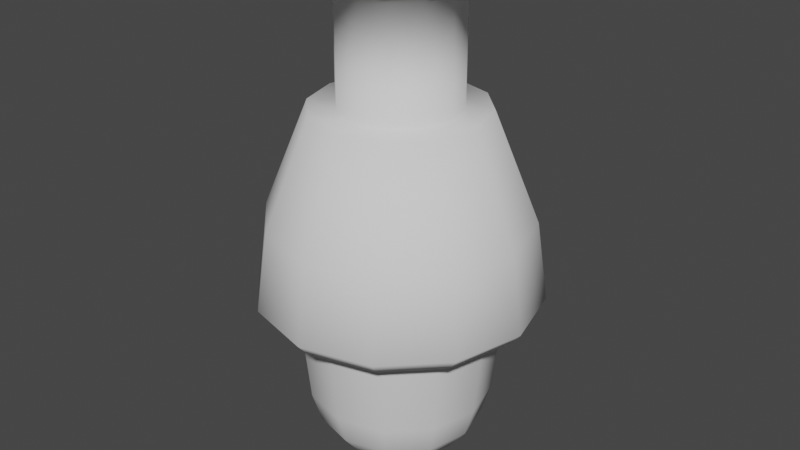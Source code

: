 # Source: AlarmLight.blend  (saved by Blender 2.80.75; exported with 4.5.12 LTS)
import bpy
from mathutils import Matrix  # noqa: F401  (used for matrix-valued properties, if any)

bpy.ops.wm.read_factory_settings(use_empty=True)
scene = bpy.context.scene
scene.name = 'Scene'

# ---- collections
col_collection = bpy.data.collections.new('Collection'); scene.collection.children.link(col_collection)

# ---- world
world_world = bpy.data.worlds.new('World'); scene.world = world_world
world_world.color = (0.05088, 0.05088, 0.05088)
world_world.use_sun_shadow = False
world_world.sun_shadow_jitter_overblur = 0.0

# ---- meshes
me_cylinder = bpy.data.meshes.new('Cylinder')
me_cylinder.from_pydata([(2.146e-08, 0.4139, 0.4163), (0.207, 0.3585, 0.4163), (0.3585, 0.207, 0.4163), (0.4139, -8.023e-08, 0.4163), (0.3585, -0.207, 0.4163), (0.207, -0.3585, 0.4163), (6.623e-08, -0.4139, 0.4163), (-0.207, -0.3585, 0.4163), (-0.3585, -0.207, 0.4163), (-0.4139, -2.44e-07, 0.4163), (-0.3585, 0.207, 0.4163), (-0.207, 0.3585, 0.4163), (-9.461e-10, 0.9048, -0.3364), (0.4524, 0.7835, -0.3364), (0.7835, 0.4524, -0.3364), (0.9048, -5.279e-08, -0.3364), (0.7835, -0.4524, -0.3364), (0.4524, -0.7835, -0.3364), (1.357e-07, -0.9048, -0.3364), (-0.4524, -0.7835, -0.3364), (-0.7835, -0.4524, -0.3364), (-0.9048, -4.339e-07, -0.3364), (-0.7835, 0.4524, -0.3364), (-0.4524, 0.7835, -0.3364), (3.579e-08, 0.8044, -1.0), (-1.595e-10, 0.9839, -0.8881), (0.4022, 0.6967, -1.0), (0.492, 0.8521, -0.8881), (0.6967, 0.4022, -1.0), (0.8521, 0.492, -0.8881), (0.8044, -2.56e-08, -1.0), (0.9839, -4.524e-08, -0.8881), (0.6967, -0.4022, -1.0), (0.8521, -0.492, -0.8881), (0.4022, -0.6967, -1.0), (0.492, -0.8521, -0.8881), (1.114e-07, -0.8044, -1.0), (1.484e-07, -0.9839, -0.8881), (-0.4022, -0.6967, -1.0), (-0.492, -0.8521, -0.8881), (-0.6967, -0.4022, -1.0), (-0.8521, -0.492, -0.8881), (-0.8044, -4.416e-07, -1.0), (-0.9839, -4.597e-07, -0.8881), (-0.6967, 0.4022, -1.0), (-0.8521, 0.492, -0.8881), (-0.4022, 0.6967, -1.0), (-0.492, 0.8521, -0.8881), (0.2995, 0.5187, 0.4163), (-4.229e-09, 0.599, 0.4163), (0.5187, 0.2995, 0.4163), (0.599, -8.023e-08, 0.4163), (0.5187, -0.2995, 0.4163), (0.2995, -0.5187, 0.4163), (8.622e-08, -0.599, 0.4163), (-0.2995, -0.5187, 0.4163), (-0.5187, -0.2995, 0.4163), (-0.599, -3.325e-07, 0.4163), (-0.5187, 0.2995, 0.4163), (-0.2995, 0.5187, 0.4163), (0.207, 0.3585, 1.259), (2.146e-08, 0.4139, 1.259), (0.3585, 0.207, 1.259), (0.4139, -8.023e-08, 1.259), (0.3585, -0.207, 1.259), (0.207, -0.3585, 1.259), (6.623e-08, -0.4139, 1.259), (-0.207, -0.3585, 1.259), (-0.3585, -0.207, 1.259), (-0.4139, -2.44e-07, 1.259), (-0.3585, 0.207, 1.259), (-0.207, 0.3585, 1.259), (0.2515, 0.4357, 1.259), (2.555e-08, 0.5031, 1.259), (0.4357, 0.2515, 1.259), (0.5031, -6.649e-08, 1.259), (0.4357, -0.2515, 1.259), (0.2515, -0.4357, 1.259), (7.996e-08, -0.5031, 1.259), (-0.2515, -0.4357, 1.259), (-0.4357, -0.2515, 1.259), (-0.5031, -2.656e-07, 1.259), (-0.4357, 0.2515, 1.259), (-0.2515, 0.4357, 1.259), (0.2515, 0.4357, 1.342), (1.583e-08, 0.5031, 1.342), (0.4357, 0.2515, 1.342), (0.5031, -6.649e-08, 1.342), (0.4357, -0.2515, 1.342), (0.2515, -0.4357, 1.342), (7.024e-08, -0.5031, 1.342), (-0.2515, -0.4357, 1.342), (-0.4357, -0.2515, 1.342), (-0.5031, -2.656e-07, 1.342), (-0.4357, 0.2515, 1.342), (-0.2515, 0.4357, 1.342), (0.4415, 0.7648, -1.0), (2.608e-08, 0.8831, -1.0), (0.7648, 0.4415, -1.0), (0.8831, -3.166e-08, -1.0), (0.7648, -0.4415, -1.0), (0.4415, -0.7648, -1.0), (1.211e-07, -0.8831, -1.0), (-0.4415, -0.7648, -1.0), (-0.7648, -0.4415, -1.0), (-0.8831, -4.768e-07, -1.0), (-0.7648, 0.4415, -1.0), (-0.4415, 0.7648, -1.0), (0.3288, 0.5695, -0.8557), (2.653e-08, 0.6576, -0.8557), (0.5695, 0.3288, -0.8557), (0.6576, -4.359e-08, -0.8557), (0.5695, -0.3288, -0.8557), (0.3288, -0.5695, -0.8557), (8.832e-08, -0.6576, -0.8557), (-0.3288, -0.5695, -0.8557), (-0.5695, -0.3288, -0.8557), (-0.6576, -3.837e-07, -0.8557), (-0.5695, 0.3288, -0.8557), (-0.3288, 0.5695, -0.8557), (-2.484e-09, -1.192e-07, -0.8557)], [], [(12, 49, 48, 13), (13, 48, 50, 14), (14, 50, 51, 15), (15, 51, 52, 16), (16, 52, 53, 17), (17, 53, 54, 18), (18, 54, 55, 19), (19, 55, 56, 20), (20, 56, 57, 21), (21, 57, 58, 22), (4, 3, 63, 64), (22, 58, 59, 23), (23, 59, 49, 12), (47, 23, 12, 25), (27, 13, 14, 29), (45, 22, 23, 47), (43, 21, 22, 45), (41, 20, 21, 43), (39, 19, 20, 41), (37, 18, 19, 39), (35, 17, 18, 37), (33, 16, 17, 35), (31, 15, 16, 33), (29, 14, 15, 31), (28, 30, 111, 110), (25, 27, 96, 97), (27, 29, 98, 96), (29, 31, 99, 98), (31, 33, 100, 99), (33, 35, 101, 100), (35, 37, 102, 101), (37, 39, 103, 102), (39, 41, 104, 103), (41, 43, 105, 104), (43, 45, 106, 105), (45, 47, 107, 106), (47, 25, 97, 107), (25, 12, 13, 27), (0, 1, 48, 49), (1, 2, 50, 48), (2, 3, 51, 50), (3, 4, 52, 51), (4, 5, 53, 52), (5, 6, 54, 53), (6, 7, 55, 54), (7, 8, 56, 55), (8, 9, 57, 56), (9, 10, 58, 57), (10, 11, 59, 58), (11, 0, 49, 59), (67, 66, 78, 79), (11, 10, 70, 71), (1, 0, 61, 60), (8, 7, 67, 68), (5, 4, 64, 65), (0, 11, 71, 61), (2, 1, 60, 62), (9, 8, 68, 69), (6, 5, 65, 66), (3, 2, 62, 63), (10, 9, 69, 70), (7, 6, 66, 67), (79, 78, 90, 91), (64, 63, 75, 76), (71, 70, 82, 83), (60, 61, 73, 72), (68, 67, 79, 80), (65, 64, 76, 77), (61, 71, 83, 73), (62, 60, 72, 74), (69, 68, 80, 81), (66, 65, 77, 78), (63, 62, 74, 75), (70, 69, 81, 82), (84, 85, 95, 94, 93, 92, 91, 90, 89, 88, 87, 86), (76, 75, 87, 88), (83, 82, 94, 95), (72, 73, 85, 84), (80, 79, 91, 92), (77, 76, 88, 89), (73, 83, 95, 85), (74, 72, 84, 86), (81, 80, 92, 93), (78, 77, 89, 90), (75, 74, 86, 87), (82, 81, 93, 94), (26, 24, 97, 96), (28, 26, 96, 98), (30, 28, 98, 99), (32, 30, 99, 100), (34, 32, 100, 101), (36, 34, 101, 102), (38, 36, 102, 103), (40, 38, 103, 104), (42, 40, 104, 105), (44, 42, 105, 106), (46, 44, 106, 107), (24, 46, 107, 97), (110, 111, 120), (42, 44, 118, 117), (36, 38, 115, 114), (30, 32, 112, 111), (44, 46, 119, 118), (24, 26, 108, 109), (38, 40, 116, 115), (32, 34, 113, 112), (46, 24, 109, 119), (26, 28, 110, 108), (40, 42, 117, 116), (34, 36, 114, 113), (117, 118, 120), (114, 115, 120), (111, 112, 120), (118, 119, 120), (109, 108, 120), (115, 116, 120), (112, 113, 120), (119, 109, 120), (108, 110, 120), (116, 117, 120), (113, 114, 120)])
me_cylinder.polygons.foreach_set('use_smooth', [True] * 121)
_uv = me_cylinder.uv_layers.new(name='UVMap')
_uv.uv.foreach_set('vector', [1.0, 0.7026, 1.0, 1.0, 0.9167, 1.0, 0.9167, 0.7026, 0.9167, 0.7026, 0.9167, 1.0, 0.8333, 1.0, 0.8333, 0.7026, 0.8333, 0.7026, 0.8333, 1.0, 0.75, 1.0, 0.75, 0.7026, 0.75, 0.7026, 0.75, 1.0, 0.6667, 1.0, 0.6667, 0.7026, 0.6667, 0.7026, 0.6667, 1.0, 0.5833, 1.0, 0.5833, 0.7026, 0.5833, 0.7026, 0.5833, 1.0, 0.5, 1.0, 0.5, 0.7026, 0.5, 0.7026, 0.5, 1.0, 0.4167, 1.0, 0.4167, 0.7026, 0.4167, 0.7026, 0.4167, 1.0, 0.3333, 1.0, 0.3333, 0.7026, 0.3333, 0.7026, 0.3333, 1.0, 0.25, 1.0, 0.25, 0.7026, 0.25, 0.7026, 0.25, 1.0, 0.1667, 1.0, 0.1667, 0.7026, 0.3936, 0.1671, 0.4159, 0.25, 0.4159, 0.25, 0.3936, 0.1671, 0.1667, 0.7026, 0.1667, 1.0, 0.08333, 1.0, 0.08333, 0.7026, 0.08333, 0.7026, 0.08333, 1.0, 7.451e-08, 1.0, 7.451e-08, 0.7026, 0.08333, 0.5342, 0.08333, 0.7026, 7.451e-08, 0.7026, 7.451e-08, 0.5342, 0.9167, 0.5342, 0.9167, 0.7026, 0.8333, 0.7026, 0.8333, 0.5342, 0.1667, 0.5342, 0.1667, 0.7026, 0.08333, 0.7026, 0.08333, 0.5342, 0.25, 0.5342, 0.25, 0.7026, 0.1667, 0.7026, 0.1667, 0.5342, 0.3333, 0.5342, 0.3333, 0.7026, 0.25, 0.7026, 0.25, 0.5342, 0.4167, 0.5342, 0.4167, 0.7026, 0.3333, 0.7026, 0.3333, 0.5342, 0.5, 0.5342, 0.5, 0.7026, 0.4167, 0.7026, 0.4167, 0.5342, 0.5833, 0.5342, 0.5833, 0.7026, 0.5, 0.7026, 0.5, 0.5342, 0.6667, 0.5342, 0.6667, 0.7026, 0.5833, 0.7026, 0.5833, 0.5342, 0.75, 0.5342, 0.75, 0.7026, 0.6667, 0.7026, 0.6667, 0.5342, 0.8333, 0.5342, 0.8333, 0.7026, 0.75, 0.7026, 0.75, 0.5342, 0.9172, 0.3465, 0.9431, 0.25, 0.9431, 0.25, 0.9172, 0.3465, 1.0, 0.5342, 0.9167, 0.5342, 0.9215, 0.5, 0.9951, 0.5, 0.9167, 0.5342, 0.8333, 0.5342, 0.8382, 0.5, 0.9118, 0.5, 0.8333, 0.5342, 0.75, 0.5342, 0.7549, 0.5, 0.8285, 0.5, 0.75, 0.5342, 0.6667, 0.5342, 0.6715, 0.5, 0.7451, 0.5, 0.6667, 0.5342, 0.5833, 0.5342, 0.5882, 0.5, 0.6618, 0.5, 0.5833, 0.5342, 0.5, 0.5342, 0.5049, 0.5, 0.5785, 0.5, 0.5, 0.5342, 0.4167, 0.5342, 0.4215, 0.5, 0.4951, 0.5, 0.4167, 0.5342, 0.3333, 0.5342, 0.3382, 0.5, 0.4118, 0.5, 0.3333, 0.5342, 0.25, 0.5342, 0.2549, 0.5, 0.3285, 0.5, 0.25, 0.5342, 0.1667, 0.5342, 0.1715, 0.5, 0.2451, 0.5, 0.1667, 0.5342, 0.08333, 0.5342, 0.0882, 0.5, 0.1618, 0.5, 0.08333, 0.5342, 7.451e-08, 0.5342, 0.004871, 0.5, 0.07846, 0.5, 1.0, 0.5342, 1.0, 0.7026, 0.9167, 0.7026, 0.9167, 0.5342, 0.25, 0.4159, 0.3329, 0.3936, 0.37, 0.4578, 0.25, 0.49, 0.3329, 0.3936, 0.3936, 0.3329, 0.4578, 0.37, 0.37, 0.4578, 0.3936, 0.3329, 0.4159, 0.25, 0.49, 0.25, 0.4578, 0.37, 0.4159, 0.25, 0.3936, 0.1671, 0.4578, 0.13, 0.49, 0.25, 0.3936, 0.1671, 0.3329, 0.1064, 0.37, 0.04215, 0.4578, 0.13, 0.3329, 0.1064, 0.25, 0.08415, 0.25, 0.01, 0.37, 0.04215, 0.25, 0.08415, 0.1671, 0.1064, 0.13, 0.04215, 0.25, 0.01, 0.1671, 0.1064, 0.1064, 0.1671, 0.04215, 0.13, 0.13, 0.04215, 0.1064, 0.1671, 0.08415, 0.25, 0.01, 0.25, 0.04215, 0.13, 0.08415, 0.25, 0.1064, 0.3329, 0.04215, 0.37, 0.01, 0.25, 0.1064, 0.3329, 0.1671, 0.3936, 0.13, 0.4578, 0.04215, 0.37, 0.1671, 0.3936, 0.25, 0.4159, 0.25, 0.49, 0.13, 0.4578, 0.1671, 0.1064, 0.25, 0.08415, 0.25, 0.08415, 0.1671, 0.1064, 0.1671, 0.3936, 0.1064, 0.3329, 0.1064, 0.3329, 0.1671, 0.3936, 0.3329, 0.3936, 0.25, 0.4159, 0.25, 0.4159, 0.3329, 0.3936, 0.1064, 0.1671, 0.1671, 0.1064, 0.1671, 0.1064, 0.1064, 0.1671, 0.3329, 0.1064, 0.3936, 0.1671, 0.3936, 0.1671, 0.3329, 0.1064, 0.25, 0.4159, 0.1671, 0.3936, 0.1671, 0.3936, 0.25, 0.4159, 0.3936, 0.3329, 0.3329, 0.3936, 0.3329, 0.3936, 0.3936, 0.3329, 0.08415, 0.25, 0.1064, 0.1671, 0.1064, 0.1671, 0.08415, 0.25, 0.25, 0.08415, 0.3329, 0.1064, 0.3329, 0.1064, 0.25, 0.08415, 0.4159, 0.25, 0.3936, 0.3329, 0.3936, 0.3329, 0.4159, 0.25, 0.1064, 0.3329, 0.08415, 0.25, 0.08415, 0.25, 0.1064, 0.3329, 0.1671, 0.1064, 0.25, 0.08415, 0.25, 0.08415, 0.1671, 0.1064, 0.1671, 0.1064, 0.25, 0.08415, 0.25, 0.08415, 0.1671, 0.1064, 0.3936, 0.1671, 0.4159, 0.25, 0.4159, 0.25, 0.3936, 0.1671, 0.1671, 0.3936, 0.1064, 0.3329, 0.1064, 0.3329, 0.1671, 0.3936, 0.3329, 0.3936, 0.25, 0.4159, 0.25, 0.4159, 0.3329, 0.3936, 0.1064, 0.1671, 0.1671, 0.1064, 0.1671, 0.1064, 0.1064, 0.1671, 0.3329, 0.1064, 0.3936, 0.1671, 0.3936, 0.1671, 0.3329, 0.1064, 0.25, 0.4159, 0.1671, 0.3936, 0.1671, 0.3936, 0.25, 0.4159, 0.3936, 0.3329, 0.3329, 0.3936, 0.3329, 0.3936, 0.3936, 0.3329, 0.08415, 0.25, 0.1064, 0.1671, 0.1064, 0.1671, 0.08415, 0.25, 0.25, 0.08415, 0.3329, 0.1064, 0.3329, 0.1064, 0.25, 0.08415, 0.4159, 0.25, 0.3936, 0.3329, 0.3936, 0.3329, 0.4159, 0.25, 0.1064, 0.3329, 0.08415, 0.25, 0.08415, 0.25, 0.1064, 0.3329, 0.3329, 0.3936, 0.25, 0.4159, 0.1671, 0.3936, 0.1064, 0.3329, 0.08415, 0.25, 0.1064, 0.1671, 0.1671, 0.1064, 0.25, 0.08415, 0.3329, 0.1064, 0.3936, 0.1671, 0.4159, 0.25, 0.3936, 0.3329, 0.3936, 0.1671, 0.4159, 0.25, 0.4159, 0.25, 0.3936, 0.1671, 0.1671, 0.3936, 0.1064, 0.3329, 0.1064, 0.3329, 0.1671, 0.3936, 0.3329, 0.3936, 0.25, 0.4159, 0.25, 0.4159, 0.3329, 0.3936, 0.1064, 0.1671, 0.1671, 0.1064, 0.1671, 0.1064, 0.1064, 0.1671, 0.3329, 0.1064, 0.3936, 0.1671, 0.3936, 0.1671, 0.3329, 0.1064, 0.25, 0.4159, 0.1671, 0.3936, 0.1671, 0.3936, 0.25, 0.4159, 0.3936, 0.3329, 0.3329, 0.3936, 0.3329, 0.3936, 0.3936, 0.3329, 0.08415, 0.25, 0.1064, 0.1671, 0.1064, 0.1671, 0.08415, 0.25, 0.25, 0.08415, 0.3329, 0.1064, 0.3329, 0.1064, 0.25, 0.08415, 0.4159, 0.25, 0.3936, 0.3329, 0.3936, 0.3329, 0.4159, 0.25, 0.1064, 0.3329, 0.08415, 0.25, 0.08415, 0.25, 0.1064, 0.3329, 0.8465, 0.4172, 0.75, 0.4431, 0.75, 0.4619, 0.856, 0.4335, 0.9172, 0.3465, 0.8465, 0.4172, 0.856, 0.4335, 0.9335, 0.356, 0.9431, 0.25, 0.9172, 0.3465, 0.9335, 0.356, 0.9619, 0.25, 0.9172, 0.1535, 0.9431, 0.25, 0.9619, 0.25, 0.9335, 0.144, 0.8465, 0.0828, 0.9172, 0.1535, 0.9335, 0.144, 0.856, 0.06645, 0.75, 0.05694, 0.8465, 0.0828, 0.856, 0.06645, 0.75, 0.03806, 0.6535, 0.0828, 0.75, 0.05694, 0.75, 0.03806, 0.644, 0.06645, 0.5828, 0.1535, 0.6535, 0.0828, 0.644, 0.06645, 0.5665, 0.144, 0.5569, 0.25, 0.5828, 0.1535, 0.5665, 0.144, 0.5381, 0.25, 0.5828, 0.3465, 0.5569, 0.25, 0.5381, 0.25, 0.5665, 0.356, 0.6535, 0.4172, 0.5828, 0.3465, 0.5665, 0.356, 0.644, 0.4335, 0.75, 0.4431, 0.6535, 0.4172, 0.644, 0.4335, 0.75, 0.4619, 0.9172, 0.3465, 0.9431, 0.25, 0.9172, 0.3465, 0.5569, 0.25, 0.5828, 0.3465, 0.5828, 0.3465, 0.5569, 0.25, 0.75, 0.05694, 0.6535, 0.0828, 0.6535, 0.0828, 0.75, 0.05694, 0.9431, 0.25, 0.9172, 0.1535, 0.9172, 0.1535, 0.9431, 0.25, 0.5828, 0.3465, 0.6535, 0.4172, 0.6535, 0.4172, 0.5828, 0.3465, 0.75, 0.4431, 0.8465, 0.4172, 0.8465, 0.4172, 0.75, 0.4431, 0.6535, 0.0828, 0.5828, 0.1535, 0.5828, 0.1535, 0.6535, 0.0828, 0.9172, 0.1535, 0.8465, 0.0828, 0.8465, 0.0828, 0.9172, 0.1535, 0.6535, 0.4172, 0.75, 0.4431, 0.75, 0.4431, 0.6535, 0.4172, 0.8465, 0.4172, 0.9172, 0.3465, 0.9172, 0.3465, 0.8465, 0.4172, 0.5828, 0.1535, 0.5569, 0.25, 0.5569, 0.25, 0.5828, 0.1535, 0.8465, 0.0828, 0.75, 0.05694, 0.75, 0.05694, 0.8465, 0.0828, 0.5569, 0.25, 0.5828, 0.3465, 0.5569, 0.25, 0.75, 0.05694, 0.6535, 0.0828, 0.75, 0.05694, 0.9431, 0.25, 0.9172, 0.1535, 0.9431, 0.25, 0.5828, 0.3465, 0.6535, 0.4172, 0.5828, 0.3465, 0.75, 0.4431, 0.8465, 0.4172, 0.75, 0.4431, 0.6535, 0.0828, 0.5828, 0.1535, 0.6535, 0.0828, 0.9172, 0.1535, 0.8465, 0.0828, 0.9172, 0.1535, 0.6535, 0.4172, 0.75, 0.4431, 0.6535, 0.4172, 0.8465, 0.4172, 0.9172, 0.3465, 0.8465, 0.4172, 0.5828, 0.1535, 0.5569, 0.25, 0.5828, 0.1535, 0.8465, 0.0828, 0.75, 0.05694, 0.8465, 0.0828])
me_cylinder.use_remesh_preserve_volume = False
me_cylinder.use_remesh_preserve_attributes = False
me_cylinder.use_mirror_vertex_groups = False
me_cylinder.update()
me_cylinder_001 = bpy.data.meshes.new('Cylinder.001')
me_cylinder_001.from_pydata([(0.0, 1.0, 1.0), (0.5, 0.866, 1.0), (0.866, 0.5, 1.0), (1.0, -4.371e-08, 1.0), (0.866, -0.5, 1.0), (0.5, -0.866, 1.0), (1.51e-07, -1.0, 1.0), (-0.5, -0.866, 1.0), (-0.866, -0.5, 1.0), (-1.0, -4.649e-07, 1.0), (-0.866, 0.5, 1.0), (-0.5, 0.866, 1.0), (-2.436e-09, 0.88, -0.2266), (4.563e-08, 0.3136, -0.9411), (2.049e-08, 0.5909, -0.7735), (3.725e-09, 0.7898, -0.5225), (0.44, 0.7621, -0.2266), (0.1568, 0.2715, -0.9411), (0.2954, 0.5117, -0.7735), (0.3949, 0.684, -0.5225), (0.7621, 0.44, -0.2266), (0.2715, 0.1568, -0.9411), (0.5117, 0.2954, -0.7735), (0.684, 0.3949, -0.5225), (0.88, -5.633e-08, -0.2266), (0.3136, -5.588e-09, -0.9411), (0.5909, -3.539e-08, -0.7735), (0.7898, -5.215e-08, -0.5225), (0.7621, -0.44, -0.2266), (0.2715, -0.1568, -0.9411), (0.5117, -0.2954, -0.7735), (0.684, -0.3949, -0.5225), (0.44, -0.7621, -0.2266), (0.1568, -0.2715, -0.9411), (0.2954, -0.5117, -0.7735), (0.3949, -0.684, -0.5225), (-1.49e-08, -6.743e-07, -1.0), (1.304e-07, -0.88, -0.2266), (3.632e-08, -0.3136, -0.9411), (8.196e-08, -0.5909, -0.7735), (1.155e-07, -0.7898, -0.5225), (-0.44, -0.7621, -0.2266), (-0.1568, -0.2715, -0.9411), (-0.2954, -0.5117, -0.7735), (-0.3949, -0.684, -0.5225), (-0.7621, -0.44, -0.2266), (-0.2715, -0.1568, -0.9411), (-0.5117, -0.2954, -0.7735), (-0.684, -0.3949, -0.5225), (-0.88, -4.27e-07, -0.2266), (-0.3136, -1.928e-07, -0.9411), (-0.5909, -3.129e-07, -0.7735), (-0.7898, -3.912e-07, -0.5225), (-0.7621, 0.44, -0.2266), (-0.2715, 0.1568, -0.9411), (-0.5117, 0.2954, -0.7735), (-0.684, 0.3949, -0.5225), (-0.44, 0.7621, -0.2266), (-0.1568, 0.2715, -0.9411), (-0.2954, 0.5117, -0.7735), (-0.3949, 0.684, -0.5225)], [], [(57, 11, 0, 12), (20, 2, 3, 24), (24, 3, 4, 28), (28, 4, 5, 32), (32, 5, 6, 37), (37, 6, 7, 41), (41, 7, 8, 45), (45, 8, 9, 49), (49, 9, 10, 53), (53, 10, 11, 57), (16, 1, 2, 20), (12, 0, 1, 16), (12, 16, 19, 15), (15, 19, 18, 14), (14, 18, 17, 13), (13, 17, 36), (16, 20, 23, 19), (19, 23, 22, 18), (18, 22, 21, 17), (17, 21, 36), (20, 24, 27, 23), (23, 27, 26, 22), (22, 26, 25, 21), (21, 25, 36), (24, 28, 31, 27), (27, 31, 30, 26), (26, 30, 29, 25), (25, 29, 36), (28, 32, 35, 31), (31, 35, 34, 30), (30, 34, 33, 29), (29, 33, 36), (32, 37, 40, 35), (35, 40, 39, 34), (34, 39, 38, 33), (33, 38, 36), (37, 41, 44, 40), (40, 44, 43, 39), (39, 43, 42, 38), (38, 42, 36), (41, 45, 48, 44), (44, 48, 47, 43), (43, 47, 46, 42), (42, 46, 36), (45, 49, 52, 48), (48, 52, 51, 47), (47, 51, 50, 46), (46, 50, 36), (49, 53, 56, 52), (52, 56, 55, 51), (51, 55, 54, 50), (50, 54, 36), (53, 57, 60, 56), (56, 60, 59, 55), (55, 59, 58, 54), (54, 58, 36), (57, 12, 15, 60), (60, 15, 14, 59), (59, 14, 13, 58), (58, 13, 36)])
me_cylinder_001.polygons.foreach_set('use_smooth', [True] * 60)
_uv = me_cylinder_001.uv_layers.new(name='UVMap')
_uv.uv.foreach_set('vector', [0.08333, 0.6934, 0.08333, 1.0, 7.451e-08, 1.0, 7.451e-08, 0.6934, 0.8333, 0.6934, 0.8333, 1.0, 0.75, 1.0, 0.75, 0.6934, 0.75, 0.6934, 0.75, 1.0, 0.6667, 1.0, 0.6667, 0.6934, 0.6667, 0.6934, 0.6667, 1.0, 0.5833, 1.0, 0.5833, 0.6934, 0.5833, 0.6934, 0.5833, 1.0, 0.5, 1.0, 0.5, 0.6934, 0.5, 0.6934, 0.5, 1.0, 0.4167, 1.0, 0.4167, 0.6934, 0.4167, 0.6934, 0.4167, 1.0, 0.3333, 1.0, 0.3333, 0.6934, 0.3333, 0.6934, 0.3333, 1.0, 0.25, 1.0, 0.25, 0.6934, 0.25, 0.6934, 0.25, 1.0, 0.1667, 1.0, 0.1667, 0.6934, 0.1667, 0.6934, 0.1667, 1.0, 0.08333, 1.0, 0.08333, 0.6934, 0.9167, 0.6934, 0.9167, 1.0, 0.8333, 1.0, 0.8333, 0.6934, 1.0, 0.6934, 1.0, 1.0, 0.9167, 1.0, 0.9167, 0.6934, 1.0, 0.6934, 0.9167, 0.6934, 0.9196, 0.618, 0.997, 0.618, 0.997, 0.618, 0.9196, 0.618, 0.9277, 0.5, 0.9889, 0.5, 0.7659, 0.4857, 0.8541, 0.4621, 0.7968, 0.331, 0.75, 0.3436, 0.75, 0.3436, 0.7968, 0.331, 0.75, 0.25, 0.9167, 0.6934, 0.8333, 0.6934, 0.8363, 0.618, 0.9137, 0.618, 0.9137, 0.618, 0.8363, 0.618, 0.8444, 0.5, 0.9056, 0.5, 0.8817, 0.4462, 0.9462, 0.3817, 0.831, 0.2968, 0.7968, 0.331, 0.7968, 0.331, 0.831, 0.2968, 0.75, 0.25, 0.8333, 0.6934, 0.75, 0.6934, 0.753, 0.618, 0.8304, 0.618, 0.8304, 0.618, 0.753, 0.618, 0.7611, 0.5, 0.8223, 0.5, 0.9621, 0.3541, 0.9857, 0.2659, 0.8436, 0.25, 0.831, 0.2968, 0.831, 0.2968, 0.8436, 0.25, 0.75, 0.25, 0.75, 0.6934, 0.6667, 0.6934, 0.6696, 0.618, 0.747, 0.618, 0.747, 0.618, 0.6696, 0.618, 0.6777, 0.5, 0.7389, 0.5, 0.9857, 0.2341, 0.9621, 0.1459, 0.831, 0.2032, 0.8436, 0.25, 0.8436, 0.25, 0.831, 0.2032, 0.75, 0.25, 0.6667, 0.6934, 0.5833, 0.6934, 0.5863, 0.618, 0.6637, 0.618, 0.6637, 0.618, 0.5863, 0.618, 0.5944, 0.5, 0.6556, 0.5, 0.9462, 0.1183, 0.8817, 0.05381, 0.7968, 0.169, 0.831, 0.2032, 0.831, 0.2032, 0.7968, 0.169, 0.75, 0.25, 0.5833, 0.6934, 0.5, 0.6934, 0.503, 0.618, 0.5804, 0.618, 0.5804, 0.618, 0.503, 0.618, 0.5111, 0.5, 0.5723, 0.5, 0.8541, 0.03789, 0.7659, 0.01427, 0.75, 0.1564, 0.7968, 0.169, 0.7968, 0.169, 0.75, 0.1564, 0.75, 0.25, 0.5, 0.6934, 0.4167, 0.6934, 0.4196, 0.618, 0.497, 0.618, 0.497, 0.618, 0.4196, 0.618, 0.4277, 0.5, 0.4889, 0.5, 0.7341, 0.01427, 0.6459, 0.03789, 0.7032, 0.169, 0.75, 0.1564, 0.75, 0.1564, 0.7032, 0.169, 0.75, 0.25, 0.4167, 0.6934, 0.3333, 0.6934, 0.3363, 0.618, 0.4137, 0.618, 0.4137, 0.618, 0.3363, 0.618, 0.3444, 0.5, 0.4056, 0.5, 0.6183, 0.05381, 0.5538, 0.1183, 0.669, 0.2032, 0.7032, 0.169, 0.7032, 0.169, 0.669, 0.2032, 0.75, 0.25, 0.3333, 0.6934, 0.25, 0.6934, 0.253, 0.618, 0.3304, 0.618, 0.3304, 0.618, 0.253, 0.618, 0.2611, 0.5, 0.3223, 0.5, 0.5379, 0.1459, 0.5143, 0.2341, 0.6564, 0.25, 0.669, 0.2032, 0.669, 0.2032, 0.6564, 0.25, 0.75, 0.25, 0.25, 0.6934, 0.1667, 0.6934, 0.1696, 0.618, 0.247, 0.618, 0.247, 0.618, 0.1696, 0.618, 0.1777, 0.5, 0.2389, 0.5, 0.5143, 0.2659, 0.5379, 0.3541, 0.669, 0.2968, 0.6564, 0.25, 0.6564, 0.25, 0.669, 0.2968, 0.75, 0.25, 0.1667, 0.6934, 0.08333, 0.6934, 0.08629, 0.618, 0.1637, 0.618, 0.1637, 0.618, 0.08629, 0.618, 0.09439, 0.5, 0.1556, 0.5, 0.5538, 0.3817, 0.6183, 0.4462, 0.7032, 0.331, 0.669, 0.2968, 0.669, 0.2968, 0.7032, 0.331, 0.75, 0.25, 0.08333, 0.6934, 7.451e-08, 0.6934, 0.002956, 0.618, 0.08038, 0.618, 0.08038, 0.618, 0.002956, 0.618, 0.01106, 0.5, 0.07228, 0.5, 0.6459, 0.4621, 0.7341, 0.4857, 0.75, 0.3436, 0.7032, 0.331, 0.7032, 0.331, 0.75, 0.3436, 0.75, 0.25])
me_cylinder_001.use_remesh_preserve_volume = False
me_cylinder_001.use_remesh_preserve_attributes = False
me_cylinder_001.use_mirror_vertex_groups = False
me_cylinder_001.update()

# ---- objects
ob_cylinder = bpy.data.objects.new('Cylinder', me_cylinder)
ob_cylinder_001 = bpy.data.objects.new('Cylinder.001', me_cylinder_001)

# ---- transforms, parenting, visibility, modifiers, constraints
ob_cylinder.location = (0.0, 0.0, 0.0)
ob_cylinder.lineart.crease_threshold = 0.0
ob_cylinder_001.location = (-2.484e-09, -1.192e-07, -1.467)
ob_cylinder_001.scale = (0.7343, 0.7343, 0.7343)
ob_cylinder_001.lineart.crease_threshold = 0.0

# ---- collection membership
col_collection.objects.link(ob_cylinder)
col_collection.objects.link(ob_cylinder_001)

# ---- scene / render settings (as saved in the file)
scene.frame_start = 1; scene.frame_end = 250; scene.frame_set(1)
scene.render.engine = 'BLENDER_EEVEE_NEXT'
scene.render.motion_blur_shutter = 1.0
scene.cycles.use_denoising = False
scene.cycles.samples = 128
scene.cycles.sampling_pattern = 'TABULATED_SOBOL'
scene.cycles.use_adaptive_sampling = False
scene.cycles.use_light_tree = False
scene.eevee.use_gtao = True
scene.eevee.use_raytracing = True
scene.view_settings.view_transform = 'Filmic'
bpy.context.view_layer.update()

# ---- added for rendering (the .blend has no active camera and no usable light): camera, sun
cam_auto = bpy.data.cameras.new('AutoCamera')
cam_auto.lens = 50.0
cam_auto.sensor_width = 36.0
cam_auto.clip_end = 1000.0
ob_auto_camera = bpy.data.objects.new('AutoCamera', cam_auto)
scene.collection.objects.link(ob_auto_camera)
ob_auto_camera.location = (4.1688, -5.00256, 2.90527)
ob_auto_camera.rotation_euler = (1.09748, -7.21219e-08, 0.694738)
scene.camera = ob_auto_camera
light_auto_sun = bpy.data.lights.new('AutoSun', 'SUN')
light_auto_sun.energy = 3.0
light_auto_sun.angle = 0.0523599
ob_auto_sun = bpy.data.objects.new('AutoSun', light_auto_sun)
scene.collection.objects.link(ob_auto_sun)
ob_auto_sun.rotation_euler = (0.872665, 0.174533, 0.523599)
bpy.context.view_layer.update()
